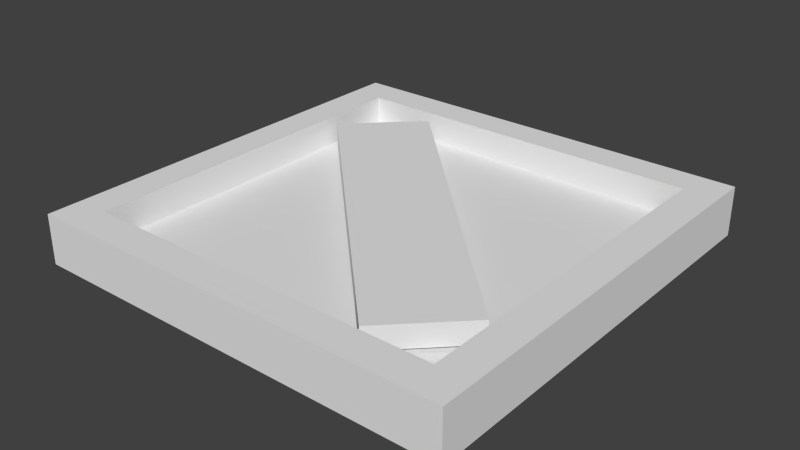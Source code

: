 # Source: timber.blend  (saved by Blender 2.74.0; exported with 4.5.12 LTS)
import bpy
from mathutils import Matrix  # noqa: F401  (used for matrix-valued properties, if any)

bpy.ops.wm.read_factory_settings(use_empty=True)
scene = bpy.context.scene
scene.name = 'Scene'

# ---- collections
col_collection_1 = bpy.data.collections.new('Collection 1'); scene.collection.children.link(col_collection_1)

# ---- world
world_world = bpy.data.worlds.new('World'); scene.world = world_world
world_world.color = (0.05088, 0.05088, 0.05088)
world_world.use_sun_shadow = False
world_world.sun_shadow_jitter_overblur = 0.0
world_world.cycles.sampling_method = 'MANUAL'
world_world.cycles.sample_map_resolution = 256

# ---- meshes
me_cube_001 = bpy.data.meshes.new('Cube.001')
me_cube_001.from_pydata([(-1.0, -1.0, 0.2875), (-1.0, -1.0, 1.904), (-1.0, 1.0, 0.2875), (-1.0, 1.0, 1.904), (1.0, -1.0, 0.2875), (1.0, -1.0, 1.904), (1.0, 1.0, 0.2875), (1.0, 1.0, 1.904), (-0.8417, -0.8417, 1.904), (-0.8417, 0.8417, 1.904), (0.8417, 0.8417, 1.904), (0.8417, -0.8417, 1.904), (-0.8417, -0.8417, 0.9173), (-0.8417, 0.8417, 0.9173), (0.8417, 0.8417, 0.9173), (0.8417, -0.8417, 0.9173), (-0.8014, 0.4877, 1.039), (-0.8014, 0.4877, 1.752), (-0.4877, 0.8014, 1.039), (-0.4877, 0.8014, 1.752), (0.4877, -0.8014, 1.039), (0.4877, -0.8014, 1.752), (0.8014, -0.4877, 1.039), (0.8014, -0.4877, 1.752)], [], [(1, 3, 2, 0), (3, 7, 6, 2), (7, 5, 4, 6), (5, 1, 0, 4), (0, 2, 6, 4), (1, 5, 11, 8), (8, 11, 15, 12), (5, 7, 10, 11), (7, 3, 9, 10), (3, 1, 8, 9), (15, 14, 13, 12), (11, 10, 14, 15), (10, 9, 13, 14), (9, 8, 12, 13), (17, 19, 18, 16), (19, 23, 22, 18), (23, 21, 20, 22), (21, 17, 16, 20), (16, 18, 22, 20), (21, 23, 19, 17)])
_uv = me_cube_001.uv_layers.new(name='UVMap')
_uv.uv.foreach_set('vector', [0.4058, 0.9728, 0.4058, 0.4891, 0.4863, 0.4891, 0.4863, 0.9728, 0.353, 0.4898, 0.353, 0.9735, 0.2726, 0.9735, 0.2726, 0.4898, 0.2277, 0.4902, 0.2277, 0.9739, 0.1472, 0.9739, 0.1472, 0.4902, 0.1129, 0.4902, 0.1129, 0.9739, 0.0325, 0.9739, 0.0325, 0.4902, 0.6715, 0.6684, 0.6715, 0.3894, 0.9506, 0.3894, 0.9506, 0.6684, 0.544, 0.9849, 0.544, 0.6795, 0.5682, 0.7037, 0.5682, 0.9607, 0.5857, 0.01223, 0.5857, 0.3384, 0.5272, 0.3384, 0.5272, 0.01223, 0.5447, 0.6663, 0.5447, 0.3609, 0.5689, 0.3851, 0.5689, 0.6421, 0.5851, 0.6663, 0.5851, 0.3609, 0.6092, 0.3851, 0.6092, 0.6421, 0.5887, 0.9791, 0.5887, 0.6737, 0.6129, 0.6979, 0.6129, 0.9549, 0.9825, 0.01404, 0.9825, 0.3565, 0.6401, 0.3565, 0.6401, 0.01404, 0.5037, 0.01157, 0.5037, 0.3377, 0.4451, 0.3377, 0.4451, 0.01157, 0.4253, 0.01127, 0.4253, 0.3374, 0.3668, 0.3374, 0.3668, 0.01127, 0.3446, 0.01026, 0.3446, 0.3364, 0.286, 0.3364, 0.286, 0.01026, 0.8371, 0.9311, 0.9663, 0.9311, 0.9663, 0.9723, 0.8371, 0.9723, 0.9813, 0.7236, 0.6315, 0.7236, 0.6315, 0.6976, 0.9813, 0.6976, 0.8371, 0.8691, 0.9663, 0.8691, 0.9663, 0.9102, 0.8371, 0.9102, 0.983, 0.7701, 0.6332, 0.7701, 0.6332, 0.7442, 0.983, 0.7442, 0.1402, 0.009729, 0.2518, 0.009729, 0.2518, 0.4685, 0.1402, 0.4685, 0.1233, 0.4685, 0.0116, 0.4685, 0.0116, 0.009729, 0.1233, 0.009729])
me_cube_001.use_remesh_preserve_volume = False
me_cube_001.use_remesh_preserve_attributes = False
me_cube_001.use_mirror_vertex_groups = False
me_cube_001.update()

# ---- objects
ob_cube = bpy.data.objects.new('Cube', me_cube_001)

# ---- transforms, parenting, visibility, modifiers, constraints
ob_cube.location = (0.0, 0.0, 0.0)
ob_cube.scale = (1.0, 1.0, 0.1417)
ob_cube.lineart.crease_threshold = 0.0

# ---- collection membership
col_collection_1.objects.link(ob_cube)

# ---- scene / render settings (as saved in the file)
scene.frame_start = 1; scene.frame_end = 250; scene.frame_set(1)
scene.render.engine = 'BLENDER_EEVEE_NEXT'
scene.render.resolution_percentage = 50
scene.render.dither_intensity = 0.0
scene.cycles.use_denoising = False
scene.cycles.samples = 10
scene.cycles.sampling_pattern = 'TABULATED_SOBOL'
scene.cycles.light_sampling_threshold = 0.0
scene.cycles.use_adaptive_sampling = False
scene.cycles.use_light_tree = False
scene.cycles.blur_glossy = 0.0
scene.cycles.pixel_filter_type = 'GAUSSIAN'
scene.cycles.sample_clamp_indirect = 0.0
scene.view_settings.view_transform = 'Standard'
bpy.context.view_layer.update()

# ---- added for rendering (the .blend has no active camera and no usable light): camera, sun
cam_auto = bpy.data.cameras.new('AutoCamera')
cam_auto.lens = 50.0
cam_auto.sensor_width = 36.0
cam_auto.clip_end = 1000.0
ob_auto_camera = bpy.data.objects.new('AutoCamera', cam_auto)
scene.collection.objects.link(ob_auto_camera)
ob_auto_camera.location = (2.62549, -3.15059, 2.2556)
ob_auto_camera.rotation_euler = (1.09748, -7.21219e-08, 0.694738)
scene.camera = ob_auto_camera
light_auto_sun = bpy.data.lights.new('AutoSun', 'SUN')
light_auto_sun.energy = 3.0
light_auto_sun.angle = 0.0523599
ob_auto_sun = bpy.data.objects.new('AutoSun', light_auto_sun)
scene.collection.objects.link(ob_auto_sun)
ob_auto_sun.rotation_euler = (0.872665, 0.174533, 0.523599)
bpy.context.view_layer.update()
